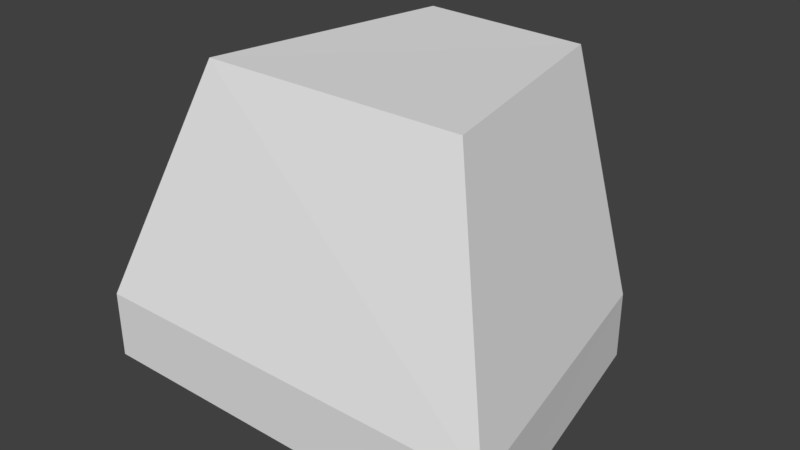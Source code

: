 # Source: Mine_Entrance_Hole.blend  (saved by Blender 2.78.0; exported with 4.5.12 LTS)
import bpy
from mathutils import Matrix  # noqa: F401  (used for matrix-valued properties, if any)

bpy.ops.wm.read_factory_settings(use_empty=True)
scene = bpy.context.scene
scene.name = 'Scene'

# ---- collections
col_collection_1 = bpy.data.collections.new('Collection 1'); scene.collection.children.link(col_collection_1)

# ---- world
world_world = bpy.data.worlds.new('World'); scene.world = world_world
world_world.color = (0.05088, 0.05088, 0.05088)
world_world.use_sun_shadow = False
world_world.sun_shadow_jitter_overblur = 0.0
world_world.cycles.sampling_method = 'MANUAL'

# ---- meshes
me_cube = bpy.data.meshes.new('Cube')
me_cube.from_pydata([(-1.81, -1.684, -1.009), (-1.196, -1.0, 1.0), (-1.418, 1.0, -0.9554), (-0.7571, 1.194, 1.0), (1.972, -1.72, -0.9727), (1.215, -1.0, 1.0), (1.442, 1.0, -1.004), (0.7917, 1.117, 0.9924), (-1.42, 1.004, -1.557), (-1.811, -1.68, -1.61), (1.441, 1.004, -1.605), (1.97, -1.716, -1.574)], [], [(0, 1, 3, 2), (2, 3, 7, 6), (6, 7, 5, 4), (4, 5, 1, 0), (4, 0, 9, 11), (7, 3, 1, 5), (8, 10, 11, 9), (2, 6, 10, 8), (0, 2, 8, 9), (6, 4, 11, 10)])
me_cube.use_remesh_preserve_volume = False
me_cube.use_remesh_preserve_attributes = False
me_cube.use_mirror_vertex_groups = False
me_cube.update()

# ---- objects
ob_cube = bpy.data.objects.new('Cube', me_cube)

# ---- transforms, parenting, visibility, modifiers, constraints
ob_cube.location = (0.0, 0.0, 1.009)
ob_cube.lineart.crease_threshold = 0.0

# ---- collection membership
col_collection_1.objects.link(ob_cube)

# ---- scene / render settings (as saved in the file)
scene.frame_start = 1; scene.frame_end = 250; scene.frame_set(1)
scene.render.engine = 'BLENDER_EEVEE_NEXT'
scene.render.resolution_percentage = 50
scene.render.dither_intensity = 0.0
scene.cycles.use_denoising = False
scene.cycles.samples = 128
scene.cycles.sampling_pattern = 'TABULATED_SOBOL'
scene.cycles.light_sampling_threshold = 0.0
scene.cycles.use_adaptive_sampling = False
scene.cycles.use_light_tree = False
scene.cycles.blur_glossy = 0.0
scene.cycles.sample_clamp_indirect = 0.0
scene.view_settings.view_transform = 'Standard'
bpy.context.view_layer.update()

# ---- added for rendering (the .blend has no active camera and no usable light): camera, sun
cam_auto = bpy.data.cameras.new('AutoCamera')
cam_auto.lens = 50.0
cam_auto.sensor_width = 36.0
cam_auto.clip_end = 1000.0
ob_auto_camera = bpy.data.objects.new('AutoCamera', cam_auto)
scene.collection.objects.link(ob_auto_camera)
ob_auto_camera.location = (5.1155, -6.30531, 4.73217)
ob_auto_camera.rotation_euler = (1.09748, -7.21219e-08, 0.694738)
scene.camera = ob_auto_camera
light_auto_sun = bpy.data.lights.new('AutoSun', 'SUN')
light_auto_sun.energy = 3.0
light_auto_sun.angle = 0.0523599
ob_auto_sun = bpy.data.objects.new('AutoSun', light_auto_sun)
scene.collection.objects.link(ob_auto_sun)
ob_auto_sun.rotation_euler = (0.872665, 0.174533, 0.523599)
bpy.context.view_layer.update()
